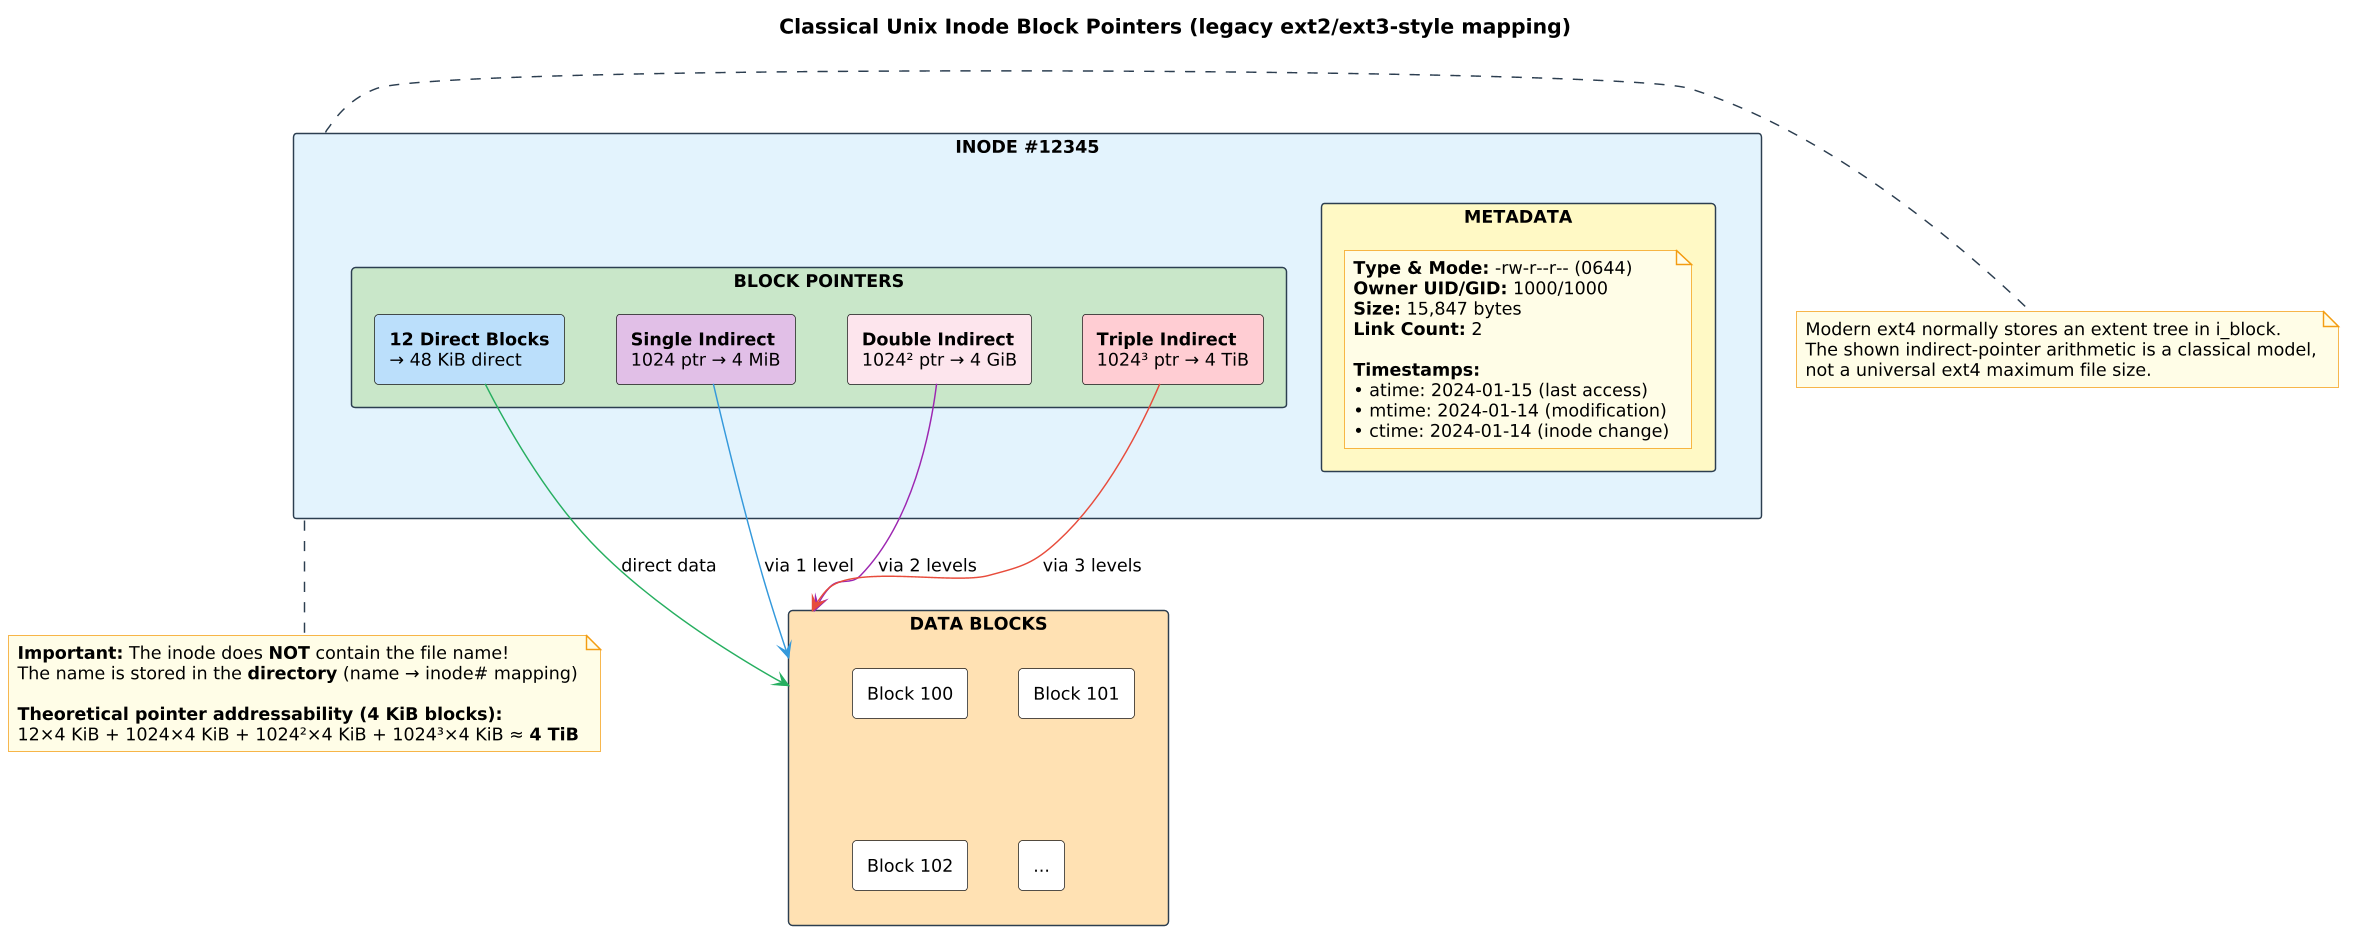

The diagram above was rendered by PlantUML. Its source (embedded in the PNG):
@startuml inode_structure
skinparamlocked dpi 140
!include ../../../00_SUPPLEMENTARY/diagrams_common/skin.puml
title Classical Unix Inode Block Pointers (legacy ext2/ext3-style mapping)

skinparam rectangle {
    roundCorner 5
}

rectangle "**INODE #12345**" as inode #E3F2FD {
    
    rectangle "**METADATA**" as meta #FFF9C4 {
        note as meta_note
        **Type & Mode:** ~-rw~-r~-~-r~-~- (0644)
        **Owner UID/GID:** 1000/1000
        **Size:** 15,847 bytes
        **Link Count:** 2
        
        **Timestamps:**
        • atime: 2024-01-15 (last access)
        • mtime: 2024-01-14 (modification)
        • ctime: 2024-01-14 (inode change)
        end note
    }
    
    rectangle "**BLOCK POINTERS**" as blocks #C8E6C9 {
        
        rectangle "**12 Direct Blocks**\n→ 48 KiB direct" as direct #BBDEFB
        
        rectangle "**Single Indirect**\n1024 ptr → 4 MiB" as single #E1BEE7
        
        rectangle "**Double Indirect**\n1024² ptr → 4 GiB" as double #FCE4EC
        
        rectangle "**Triple Indirect**\n1024³ ptr → 4 TiB" as triple #FFCDD2
    }
}

rectangle "**DATA BLOCKS**" as data #FFE0B2 {
    rectangle "Block 100" as b100 #FFFFFF
    rectangle "Block 101" as b101 #FFFFFF
    rectangle "Block 102" as b102 #FFFFFF
    rectangle "..." as bdots #FFFFFF
}

direct -[#27AE60]-> data : direct data
single -[#3498DB]-> data : via 1 level
double -[#9C27B0]-> data : via 2 levels
triple -[#E74C3C]-> data : via 3 levels

note bottom of inode
**Important:** The inode does **NOT** contain the file name!
The name is stored in the **directory** (name → inode# mapping)

**Theoretical pointer addressability (4 KiB blocks):**
12×4 KiB + 1024×4 KiB + 1024²×4 KiB + 1024³×4 KiB ≈ **4 TiB**
end note

note right of inode
Modern ext4 normally stores an extent tree in i_block.
The shown indirect-pointer arithmetic is a classical model,
not a universal ext4 maximum file size.
end note
@enduml